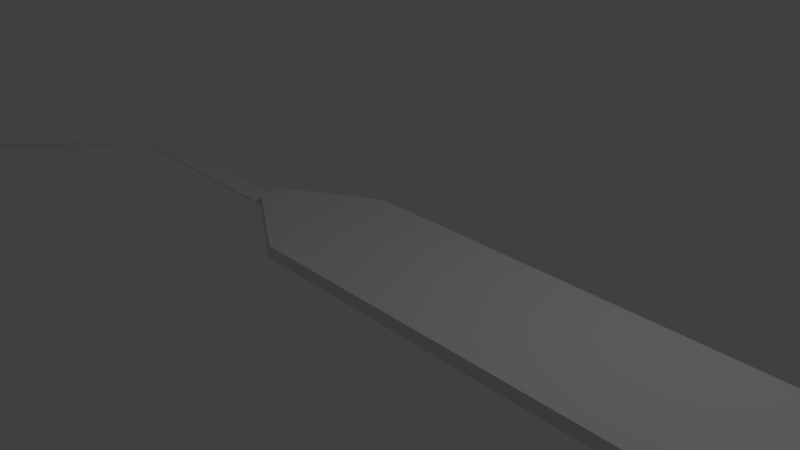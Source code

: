 # Source: chopper.blend  (saved by Blender 2.79.0; exported with 4.5.12 LTS)
import bpy
from mathutils import Matrix  # noqa: F401  (used for matrix-valued properties, if any)

bpy.ops.wm.read_factory_settings(use_empty=True)
scene = bpy.context.scene
scene.name = 'Scene'

# ---- collections
col_collection_1 = bpy.data.collections.new('Collection 1'); scene.collection.children.link(col_collection_1)

# ---- world
world_world = bpy.data.worlds.new('World'); scene.world = world_world
world_world.color = (0.05088, 0.05088, 0.05088)
world_world.use_sun_shadow = False
world_world.sun_shadow_jitter_overblur = 0.0
world_world.cycles.sampling_method = 'MANUAL'

# ---- cameras
cam_camera = bpy.data.cameras.new('Camera')
cam_camera.clip_end = 100.0
cam_camera.lens = 35.0
cam_camera.sensor_width = 32.0
cam_camera.sensor_height = 18.0
cam_camera.ortho_scale = 7.314
cam_camera.dof.focus_distance = 0.0
cam_camera.dof.aperture_fstop = 128.0

# ---- lights
light_lamp = bpy.data.lights.new('Lamp', 'POINT')
light_lamp.transmission_factor = 0.0
light_lamp.cutoff_distance = 30.0
light_lamp.energy = 100.0
light_lamp.shadow_buffer_clip_start = 1.001
light_lamp.shadow_soft_size = 0.1
light_lamp.shadow_maximum_resolution = 0.006
light_lamp.use_absolute_resolution = True

# ---- meshes
me_plane = bpy.data.meshes.new('Plane')
me_plane.from_pydata([(-3.761, -1.0, 0.0), (-3.761, 1.0, 0.0), (-3.761, -1.0, 0.0), (-5.133, -0.1649, 0.0), (-5.133, 0.1805, 0.0), (4.68, 1.0, 0.0), (5.091, 0.5881, 0.0), (5.091, -0.6029, 0.0), (4.694, -1.0, 0.0), (-3.227, -1.0, 0.0), (-3.761, -0.9699, 0.1504), (-4.217, -0.7226, 0.0), (-3.761, -1.0, 0.0), (-3.761, 1.0, 0.0), (-4.179, 0.7935, 0.0), (-5.133, -0.1349, 0.1504), (-3.294, 1.0, 0.0), (-10.6, -2.137, 0.0), (-8.127, -0.1649, -4.196e-07), (-8.317, -0.2529, -4.163e-07), (-8.335, 0.07569, -4.116e-07), (-8.102, 0.1805, -4.161e-07), (-9.842, -2.051, -1.884e-08), (-10.03, -2.137, 0.0), (-9.971, -1.807, -1.255e-07), (-9.835, -1.618, -2.076e-08), (-10.09, -1.92, -2.867e-07), (-10.18, -1.981, -3.065e-07), (-5.133, -0.1649, 0.0), (-5.133, 0.1805, 0.0), (-10.6, -2.137, 0.0), (-8.127, -0.1649, -4.196e-07), (-5.133, -0.1649, 0.0), (-8.317, -0.2529, -4.163e-07), (-8.335, 0.07569, -4.116e-07), (-3.761, -1.0, 0.0), (-8.102, 0.1805, -4.161e-07), (-9.842, -2.051, -1.884e-08), (-3.761, 1.0, 0.0), (-10.03, -2.137, 0.0), (-9.971, -1.807, -1.255e-07), (-3.761, -1.0, 0.0), (-9.835, -1.618, -2.076e-08), (-10.09, -1.92, -2.867e-07), (-10.18, -1.981, -3.065e-07), (-5.133, -0.1649, 0.02512), (-5.133, 0.1805, 0.02512), (-10.6, -2.137, 0.02512), (-8.127, -0.1649, 0.02512), (-8.242, -0.0496, 0.02512), (-8.317, -0.2529, 0.02512), (-8.335, 0.07569, 0.02512), (-8.242, 0.04048, 0.02512), (-8.102, 0.1805, 0.02512), (-9.842, -2.051, 0.02512), (-9.915, -2.025, 0.02512), (-10.03, -2.137, 0.02512), (-9.971, -1.807, 0.02512), (-9.915, -1.828, 0.02512), (-9.835, -1.618, 0.02512), (-10.09, -1.92, 0.02512), (-10.18, -1.981, 0.02512), (-5.133, 0.1805, 0.0), (4.68, 1.0, 0.0), (5.091, 0.5881, 0.0), (5.091, -0.6029, 0.0), (4.694, -1.0, 0.0), (-3.227, -1.0, 0.0), (-4.217, -0.7226, 0.0), (-3.761, -1.0, 0.0), (-3.761, 1.0, 0.0), (-4.179, 0.7935, 0.0), (-3.294, 1.0, 0.0), (-5.133, -0.1649, 0.0), (-5.133, 0.1805, 0.0), (-5.133, -0.1649, 0.02512), (-5.133, 0.1805, 0.02512), (-3.761, 1.03, 0.1504), (-3.761, -0.9699, 0.1504), (-5.133, 0.2106, 0.1504), (4.68, 1.03, 0.1504), (5.091, 0.6182, 0.1504), (5.091, -0.5728, 0.1504), (4.694, -0.9699, 0.1504), (-3.227, -0.9699, 0.1504), (-3.761, -0.4361, 0.1504), (-4.217, -0.6925, 0.1504), (-3.761, -0.9699, 0.1504), (-3.761, 1.03, 0.1504), (-4.179, 0.8236, 0.1504), (-3.761, 0.5633, 0.1504), (-3.294, 1.03, 0.1504), (-5.133, -0.1349, 0.1504), (-5.133, 0.2106, 0.1504)], [(3, 29)], [(6, 5, 63, 64), (9, 8, 66, 67), (46, 45, 75, 76), (11, 12, 69, 68), (26, 27, 44, 43), (22, 19, 33, 37), (24, 26, 43, 40), (21, 20, 34, 36), (20, 25, 42, 34), (0, 2, 35, 41), (18, 3, 28, 31), (43, 44, 61, 60), (37, 33, 50, 54), (40, 43, 60, 57), (36, 34, 51, 53), (34, 42, 59, 51), (31, 28, 45, 48), (39, 37, 54, 56), (17, 23, 39, 30), (27, 17, 30, 44), (25, 24, 40, 42), (4, 21, 36, 29), (19, 18, 31, 33), (23, 22, 37, 39), (48, 49, 50), (50, 49, 52, 51, 59, 58, 55, 54), (51, 52, 53), (45, 46, 53, 52, 49, 48), (54, 55, 56), (57, 58, 59), (56, 55, 58, 57, 60, 61, 47), (30, 39, 56, 47), (44, 30, 47, 61), (28, 3, 32, 73), (42, 40, 57, 59), (29, 36, 53, 46), (33, 31, 48, 50), (63, 72, 91, 80), (66, 65, 82, 83), (32, 68, 86, 15), (71, 62, 79, 89), (64, 63, 80, 81), (14, 4, 62, 71), (3, 11, 68, 32), (8, 7, 65, 66), (5, 16, 72, 63), (12, 0, 41, 69), (7, 6, 64, 65), (29, 46, 76, 74), (13, 1, 38, 70), (16, 13, 70, 72), (12, 9, 67, 69), (4, 29, 74, 62), (13, 14, 71, 70), (45, 28, 73, 75), (85, 84, 83, 82, 81, 80, 91, 90), (84, 85, 86, 87), (88, 89, 90, 91), (86, 85, 90, 89, 79, 15), (15, 79, 93, 92), (69, 41, 78, 87), (65, 64, 81, 82), (70, 38, 77, 88), (72, 70, 88, 91), (69, 67, 84, 87), (62, 74, 93, 79), (70, 71, 89, 88), (73, 32, 15, 92), (41, 35, 10, 78), (68, 69, 87, 86), (67, 66, 83, 84), (6, 7, 8, 9, 12, 11, 3, 18, 19, 22, 23, 17, 27, 26, 24, 25, 20, 21, 4, 14, 13, 16, 5)])
_uv = me_plane.uv_layers.new(name='UVMap')
_uv.uv.foreach_set('vector', [0.9912, 0.2136, 0.9428, 0.2573, 0.9424, 0.256, 0.9898, 0.213, 0.2179, 0.004072, 0.9576, 0.06331, 0.9571, 0.0645, 0.2179, 0.005179, 0.9775, 0.05376, 0.9577, 0.00358, 0.9583, 0.0036, 0.9781, 0.05352, 0.1007, 0.03014, 0.1509, 0.00196, 0.1514, 0.002832, 0.1012, 0.03101, 0.08609, 0.05645, 0.07019, 0.05277, 0.07019, 0.05277, 0.08609, 0.05645, 0.1157, 0.01189, 0.4776, 0.1745, 0.4776, 0.1745, 0.1157, 0.01196, 0.1111, 0.06567, 0.08609, 0.05645, 0.08609, 0.05645, 0.1111, 0.06567, 0.5377, 0.2335, 0.4961, 0.2335, 0.4961, 0.2335, 0.5377, 0.2335, 0.4961, 0.2335, 0.1455, 0.08458, 0.1455, 0.08458, 0.4961, 0.2335, 0.0005265, 0.2575, 0.0005265, 0.2575, 0.0005266, 0.2575, 0.000521, 0.2575, 0.5116, 0.1757, 0.9554, 0.0009523, 0.9554, 0.0009523, 0.5116, 0.1757, 0.08609, 0.05645, 0.07019, 0.05277, 0.07062, 0.04888, 0.08723, 0.0526, 0.1157, 0.01196, 0.4776, 0.1745, 0.4767, 0.1786, 0.1149, 0.01594, 0.1111, 0.06567, 0.08609, 0.05645, 0.08723, 0.0526, 0.1129, 0.06188, 0.5377, 0.2335, 0.4961, 0.2335, 0.4969, 0.2296, 0.537, 0.2297, 0.4961, 0.2335, 0.1455, 0.08458, 0.1473, 0.08079, 0.4969, 0.2296, 0.5116, 0.1757, 0.9554, 0.0009523, 0.9577, 0.00358, 0.5123, 0.1797, 0.08143, 0.01303, 0.1157, 0.01196, 0.1149, 0.01594, 0.08233, 0.01685, 4.832e-05, 0.053, 0.08143, 0.01303, 0.08143, 0.01303, 0.0001101, 0.053, 0.07019, 0.05277, 4.832e-05, 0.053, 0.0001101, 0.053, 0.07019, 0.05277, 0.1455, 0.08458, 0.1111, 0.06567, 0.1111, 0.06567, 0.1455, 0.08458, 0.9771, 0.0567, 0.5377, 0.2335, 0.5377, 0.2335, 0.9775, 0.05684, 0.4776, 0.1745, 0.5116, 0.1757, 0.5116, 0.1757, 0.4776, 0.1745, 0.08143, 0.01303, 0.1157, 0.01189, 0.1157, 0.01196, 0.08143, 0.01303, 0.5123, 0.1797, 0.502, 0.2047, 0.4767, 0.1786, 0.4767, 0.1786, 0.502, 0.2047, 0.5079, 0.218, 0.4969, 0.2296, 0.1473, 0.08079, 0.12, 0.05471, 0.1063, 0.02519, 0.1149, 0.01594, 0.4969, 0.2296, 0.5079, 0.218, 0.537, 0.2297, 0.9577, 0.00358, 0.9775, 0.05376, 0.537, 0.2297, 0.5079, 0.218, 0.502, 0.2047, 0.5123, 0.1797, 0.1149, 0.01594, 0.1063, 0.02519, 0.08233, 0.01685, 0.1129, 0.06188, 0.12, 0.05471, 0.1473, 0.08079, 0.08233, 0.01685, 0.1063, 0.02519, 0.12, 0.05471, 0.1129, 0.06188, 0.08723, 0.0526, 0.07062, 0.04888, 0.0008516, 0.05287, 0.0001101, 0.053, 0.08143, 0.01303, 0.08233, 0.01685, 0.0008516, 0.05287, 0.07019, 0.05277, 0.0001101, 0.053, 0.0008516, 0.05287, 0.07062, 0.04888, 0.9554, 0.0009523, 0.9554, 0.0009523, 0.9552, 0.00132, 0.9549, 0.001687, 0.1455, 0.08458, 0.1111, 0.06567, 0.1129, 0.06188, 0.1473, 0.08079, 0.9775, 0.05684, 0.5377, 0.2335, 0.537, 0.2297, 0.9775, 0.05376, 0.4776, 0.1745, 0.5116, 0.1757, 0.5123, 0.1797, 0.4767, 0.1786, 0.9424, 0.256, 0.2016, 0.2562, 0.2014, 0.239, 0.9348, 0.2408, 0.9571, 0.0645, 0.9985, 0.1112, 0.9849, 0.1189, 0.9507, 0.07914, 0.0, 0.0, 0.0, 0.0, 0.0, 0.0, 0.0, 0.0, 0.08793, 0.2206, 0.001675, 0.1599, 0.0005648, 0.1334, 0.09943, 0.2082, 0.9898, 0.213, 0.9424, 0.256, 0.9348, 0.2408, 0.9755, 0.2085, 0.08723, 0.2216, 0.001187, 0.1602, 0.001675, 0.1599, 0.08793, 0.2206, 0.0, 0.0, 0.0, 0.0, 0.0, 0.0, 0.0, 0.0, 0.9576, 0.06331, 0.9999, 0.1109, 0.9985, 0.1112, 0.9571, 0.0645, 0.9428, 0.2573, 0.2016, 0.2572, 0.2016, 0.2562, 0.9424, 0.256, 0.0005264, 0.2575, 0.0005265, 0.2575, 0.000521, 0.2575, 0.0002578, 0.2574, 0.9999, 0.1109, 0.9912, 0.2136, 0.9898, 0.213, 0.9985, 0.1112, 0.001186, 0.1602, 0.0005, 0.1607, 0.0004917, 0.1607, 0.001178, 0.1602, 0.00102, 0.2574, 0.001021, 0.2574, 0.00102, 0.2574, 0.0007595, 0.2574, 0.2016, 0.2572, 0.1469, 0.2573, 0.1469, 0.2563, 0.2016, 0.2562, 0.1588, 5.121e-05, 0.2179, 0.004072, 0.2179, 0.005179, 0.1588, 0.001084, 0.001187, 0.1602, 0.001186, 0.1602, 0.001178, 0.1602, 0.001675, 0.1599, 0.1355, 0.2551, 0.08723, 0.2216, 0.08793, 0.2206, 0.1361, 0.2543, 0.9577, 0.00358, 0.9554, 0.0009523, 0.9549, 0.001687, 0.9583, 0.0036, 0.1552, 0.07593, 0.2166, 0.02076, 0.9507, 0.07914, 0.9849, 0.1189, 0.9755, 0.2085, 0.9348, 0.2408, 0.2014, 0.239, 0.1495, 0.1844, 0.2166, 0.02076, 0.1552, 0.07593, 0.1078, 0.04618, 0.158, 0.018, 0.1472, 0.2385, 0.09943, 0.2082, 0.1495, 0.1844, 0.2014, 0.239, 0.1078, 0.04618, 0.1552, 0.07593, 0.1495, 0.1844, 0.09943, 0.2082, 0.0005648, 0.1334, 0.002941, 0.1001, 0.002941, 0.1001, 0.0005648, 0.1334, 5.121e-05, 0.1334, 0.002417, 0.1001, 0.0002578, 0.2574, 0.000521, 0.2575, 0.0003961, 0.2725, 5.121e-05, 0.2725, 0.9985, 0.1112, 0.9898, 0.213, 0.9755, 0.2085, 0.9849, 0.1189, 0.0007595, 0.2574, 0.00102, 0.2574, 0.00102, 0.2723, 0.0007595, 0.2723, 0.2016, 0.2562, 0.1469, 0.2563, 0.1472, 0.2385, 0.2014, 0.239, 0.1588, 0.001084, 0.2179, 0.005179, 0.2166, 0.02076, 0.158, 0.018, 0.001675, 0.1599, 0.001178, 0.1602, 5.121e-05, 0.1334, 0.0005648, 0.1334, 0.1361, 0.2543, 0.08793, 0.2206, 0.09943, 0.2082, 0.1472, 0.2385, 0.9549, 0.001687, 0.9552, 0.00132, 0.9807, 4.832e-05, 0.9807, 5.74e-05, 0.000521, 0.2575, 0.0005266, 0.2575, 0.0006571, 0.2725, 0.0003961, 0.2725, 0.1012, 0.03101, 0.1514, 0.002832, 0.158, 0.018, 0.1078, 0.04618, 0.2179, 0.005179, 0.9571, 0.0645, 0.9507, 0.07914, 0.2166, 0.02076, 0.0, 0.0, 0.0, 0.0, 0.0, 0.0, 0.0, 0.0, 0.0, 0.0, 0.0, 0.0, 0.0, 0.0, 0.5116, 0.1757, 0.4776, 0.1745, 0.1157, 0.01189, 0.08143, 0.01303, 4.832e-05, 0.053, 0.07019, 0.05277, 0.08609, 0.05645, 0.1111, 0.06567, 0.1455, 0.08458, 0.4961, 0.2335, 0.5377, 0.2335, 0.9771, 0.0567, 0.0, 0.0, 0.0, 0.0, 0.0, 0.0, 0.0, 0.0])
me_plane.use_remesh_preserve_volume = False
me_plane.use_remesh_preserve_attributes = False
me_plane.use_mirror_vertex_groups = False
me_plane.update()

# ---- objects
ob_plane = bpy.data.objects.new('Plane', me_plane)
ob_lamp = bpy.data.objects.new('Lamp', light_lamp)
ob_camera = bpy.data.objects.new('Camera', cam_camera)

# ---- transforms, parenting, visibility, modifiers, constraints
ob_plane.location = (2.958, 0.0, 0.0)
ob_plane.lineart.crease_threshold = 0.0
ob_lamp.location = (4.076, 1.005, 5.904)
ob_lamp.rotation_euler = (0.6503, 0.05522, 1.866)
ob_lamp.lock_rotations_4d = False
ob_lamp.empty_display_type = 'ARROWS'
ob_lamp.color = (0.0, 0.0, 0.0, 0.0)
ob_lamp.lineart.crease_threshold = 0.0
ob_camera.location = (7.481, -6.508, 5.344)
ob_camera.rotation_euler = (1.109, 0.0, 0.8149)
ob_camera.lock_rotations_4d = False
ob_camera.empty_display_type = 'ARROWS'
ob_camera.color = (0.0, 0.0, 0.0, 0.0)
ob_camera.display_type = 'WIRE'
ob_camera.lineart.crease_threshold = 0.0

# ---- collection membership
col_collection_1.objects.link(ob_plane)
col_collection_1.objects.link(ob_lamp)
col_collection_1.objects.link(ob_camera)

# ---- scene / render settings (as saved in the file)
scene.camera = ob_camera
scene.frame_start = 1; scene.frame_end = 250; scene.frame_set(1)
scene.render.engine = 'BLENDER_EEVEE_NEXT'
scene.render.resolution_percentage = 50
scene.render.dither_intensity = 0.0
scene.cycles.use_denoising = False
scene.cycles.samples = 128
scene.cycles.sampling_pattern = 'TABULATED_SOBOL'
scene.cycles.use_adaptive_sampling = False
scene.cycles.use_light_tree = False
scene.cycles.blur_glossy = 0.0
scene.cycles.sample_clamp_indirect = 0.0
scene.view_settings.view_transform = 'Standard'
bpy.context.view_layer.update()
